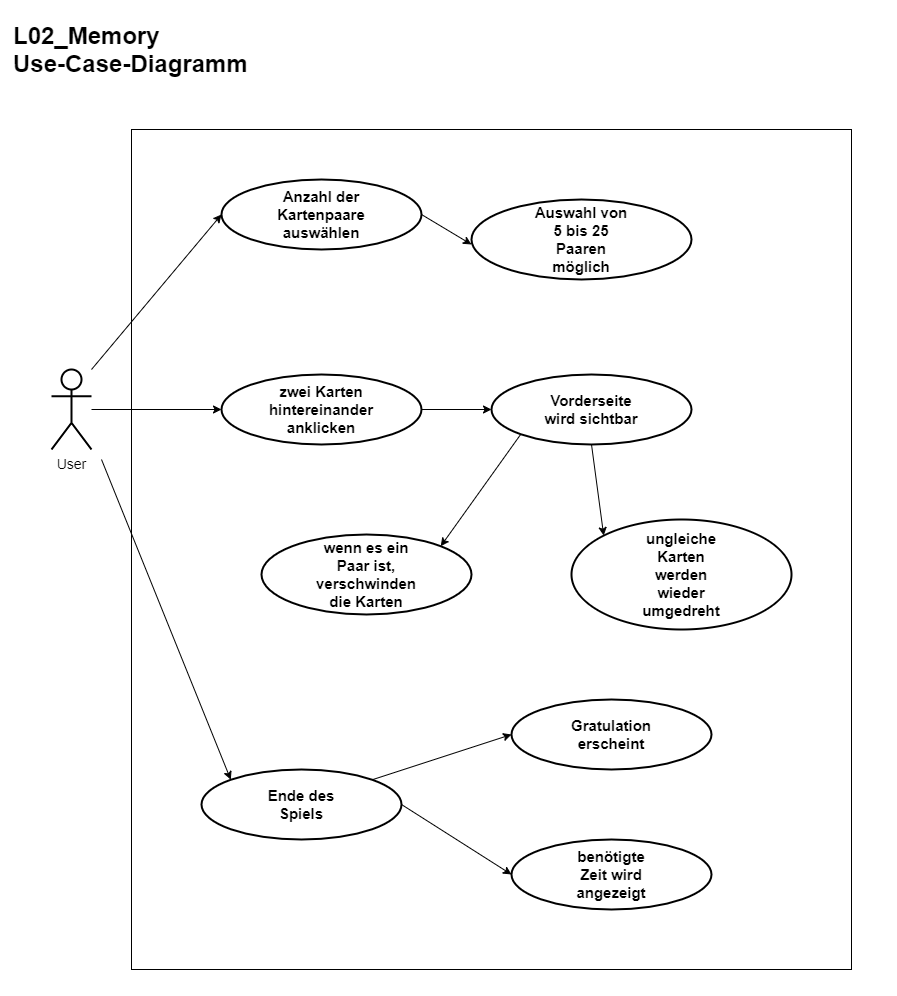

The diagram above was exported from draw.io. Its source (the exported page's mxGraphModel, read from the mxfile embedded in the PNG):
<mxGraphModel dx="1450" dy="1092" grid="1" gridSize="10" guides="1" tooltips="1" connect="1" arrows="1" fold="1" page="1" pageScale="1" pageWidth="2336" pageHeight="1654" math="0" shadow="0">
  <root>
    <mxCell id="0" />
    <mxCell id="1" parent="0" />
    <mxCell id="sS-lSgFz4WIOiACOA7tC-1" value="" style="whiteSpace=wrap;html=1;" parent="1" vertex="1">
      <mxGeometry x="160" y="160" width="720" height="840" as="geometry" />
    </mxCell>
    <mxCell id="sS-lSgFz4WIOiACOA7tC-2" value="&lt;h1&gt;L02_Memory&lt;br&gt;Use-Case-Diagramm&lt;/h1&gt;" style="text;html=1;strokeColor=none;fillColor=none;align=left;verticalAlign=middle;whiteSpace=wrap;rounded=0;" parent="1" vertex="1">
      <mxGeometry x="40" y="40" width="280" height="80" as="geometry" />
    </mxCell>
    <mxCell id="sS-lSgFz4WIOiACOA7tC-3" value="&lt;font style=&quot;font-size: 14px&quot;&gt;User&lt;/font&gt;" style="shape=umlActor;verticalLabelPosition=bottom;verticalAlign=top;html=1;outlineConnect=0;strokeWidth=2;" parent="1" vertex="1">
      <mxGeometry x="80" y="400" width="40" height="80" as="geometry" />
    </mxCell>
    <mxCell id="sS-lSgFz4WIOiACOA7tC-5" value="" style="ellipse;whiteSpace=wrap;html=1;strokeWidth=2;fillColor=#ffffff;" parent="1" vertex="1">
      <mxGeometry x="250" y="210" width="200" height="70" as="geometry" />
    </mxCell>
    <mxCell id="sS-lSgFz4WIOiACOA7tC-6" value="&lt;font style=&quot;font-size: 15px&quot;&gt;&lt;b&gt;Anzahl der Kartenpaare auswählen&lt;/b&gt;&lt;/font&gt;" style="text;html=1;strokeColor=none;fillColor=none;align=center;verticalAlign=middle;whiteSpace=wrap;rounded=0;" parent="1" vertex="1">
      <mxGeometry x="300" y="222.5" width="100" height="45" as="geometry" />
    </mxCell>
    <mxCell id="sS-lSgFz4WIOiACOA7tC-7" value="" style="ellipse;whiteSpace=wrap;html=1;strokeWidth=2;fillColor=#ffffff;" parent="1" vertex="1">
      <mxGeometry x="250" y="405" width="200" height="70" as="geometry" />
    </mxCell>
    <mxCell id="sS-lSgFz4WIOiACOA7tC-8" value="&lt;font style=&quot;font-size: 15px&quot;&gt;&lt;b&gt;zwei Karten hintereinander anklicken&lt;/b&gt;&lt;/font&gt;" style="text;html=1;strokeColor=none;fillColor=none;align=center;verticalAlign=middle;whiteSpace=wrap;rounded=0;" parent="1" vertex="1">
      <mxGeometry x="300" y="417.5" width="100" height="45" as="geometry" />
    </mxCell>
    <mxCell id="sS-lSgFz4WIOiACOA7tC-9" value="" style="ellipse;whiteSpace=wrap;html=1;strokeWidth=2;fillColor=#ffffff;" parent="1" vertex="1">
      <mxGeometry x="500" y="230" width="220" height="80" as="geometry" />
    </mxCell>
    <mxCell id="sS-lSgFz4WIOiACOA7tC-10" value="&lt;font size=&quot;1&quot;&gt;&lt;b style=&quot;font-size: 15px&quot;&gt;Auswahl von 5 bis 25 Paaren möglich&lt;/b&gt;&lt;/font&gt;" style="text;html=1;strokeColor=none;fillColor=none;align=center;verticalAlign=middle;whiteSpace=wrap;rounded=0;" parent="1" vertex="1">
      <mxGeometry x="560" y="251.25" width="100" height="37.5" as="geometry" />
    </mxCell>
    <mxCell id="sS-lSgFz4WIOiACOA7tC-12" value="" style="endArrow=classic;html=1;exitX=1;exitY=0.5;exitDx=0;exitDy=0;" parent="1" source="sS-lSgFz4WIOiACOA7tC-5" edge="1">
      <mxGeometry width="50" height="50" relative="1" as="geometry">
        <mxPoint x="449.9999999999998" y="300" as="sourcePoint" />
        <mxPoint x="500" y="275" as="targetPoint" />
      </mxGeometry>
    </mxCell>
    <mxCell id="sS-lSgFz4WIOiACOA7tC-13" value="" style="endArrow=classic;html=1;entryX=0;entryY=0.5;entryDx=0;entryDy=0;" parent="1" target="sS-lSgFz4WIOiACOA7tC-5" edge="1">
      <mxGeometry width="50" height="50" relative="1" as="geometry">
        <mxPoint x="120" y="400" as="sourcePoint" />
        <mxPoint x="170" y="350" as="targetPoint" />
      </mxGeometry>
    </mxCell>
    <mxCell id="sS-lSgFz4WIOiACOA7tC-14" value="" style="ellipse;whiteSpace=wrap;html=1;strokeWidth=2;fillColor=#ffffff;" parent="1" vertex="1">
      <mxGeometry x="520" y="405" width="200" height="70" as="geometry" />
    </mxCell>
    <mxCell id="sS-lSgFz4WIOiACOA7tC-15" value="&lt;span style=&quot;font-size: 15px&quot;&gt;&lt;b&gt;Vorderseite wird sichtbar&lt;br&gt;&lt;/b&gt;&lt;/span&gt;" style="text;html=1;strokeColor=none;fillColor=none;align=center;verticalAlign=middle;whiteSpace=wrap;rounded=0;" parent="1" vertex="1">
      <mxGeometry x="570" y="417.5" width="100" height="45" as="geometry" />
    </mxCell>
    <mxCell id="sS-lSgFz4WIOiACOA7tC-18" value="" style="endArrow=classic;html=1;exitX=1;exitY=0.5;exitDx=0;exitDy=0;entryX=0;entryY=0.5;entryDx=0;entryDy=0;" parent="1" source="sS-lSgFz4WIOiACOA7tC-7" target="sS-lSgFz4WIOiACOA7tC-14" edge="1">
      <mxGeometry width="50" height="50" relative="1" as="geometry">
        <mxPoint x="460" y="540" as="sourcePoint" />
        <mxPoint x="510" y="490" as="targetPoint" />
      </mxGeometry>
    </mxCell>
    <mxCell id="sS-lSgFz4WIOiACOA7tC-19" value="" style="endArrow=classic;html=1;entryX=0;entryY=0.5;entryDx=0;entryDy=0;" parent="1" source="sS-lSgFz4WIOiACOA7tC-3" target="sS-lSgFz4WIOiACOA7tC-7" edge="1">
      <mxGeometry width="50" height="50" relative="1" as="geometry">
        <mxPoint x="200" y="540" as="sourcePoint" />
        <mxPoint x="250" y="490" as="targetPoint" />
      </mxGeometry>
    </mxCell>
    <mxCell id="sS-lSgFz4WIOiACOA7tC-20" value="" style="ellipse;whiteSpace=wrap;html=1;strokeWidth=2;fillColor=#ffffff;" parent="1" vertex="1">
      <mxGeometry x="290" y="565" width="210" height="80" as="geometry" />
    </mxCell>
    <mxCell id="sS-lSgFz4WIOiACOA7tC-21" value="&lt;span style=&quot;font-size: 15px&quot;&gt;&lt;b&gt;wenn es ein Paar ist, verschwinden die Karten&lt;/b&gt;&lt;/span&gt;" style="text;html=1;strokeColor=none;fillColor=none;align=center;verticalAlign=middle;whiteSpace=wrap;rounded=0;" parent="1" vertex="1">
      <mxGeometry x="345" y="582.5" width="100" height="45" as="geometry" />
    </mxCell>
    <mxCell id="sS-lSgFz4WIOiACOA7tC-22" value="" style="ellipse;whiteSpace=wrap;html=1;strokeWidth=2;fillColor=#ffffff;" parent="1" vertex="1">
      <mxGeometry x="600" y="550" width="220" height="110" as="geometry" />
    </mxCell>
    <mxCell id="sS-lSgFz4WIOiACOA7tC-23" value="&lt;font style=&quot;font-size: 15px&quot;&gt;&lt;b&gt;ungleiche Karten werden wieder umgedreht&lt;/b&gt;&lt;/font&gt;" style="text;html=1;strokeColor=none;fillColor=none;align=center;verticalAlign=middle;whiteSpace=wrap;rounded=0;" parent="1" vertex="1">
      <mxGeometry x="660" y="582.5" width="100" height="45" as="geometry" />
    </mxCell>
    <mxCell id="sS-lSgFz4WIOiACOA7tC-25" value="" style="endArrow=classic;html=1;entryX=1;entryY=0;entryDx=0;entryDy=0;exitX=0;exitY=1;exitDx=0;exitDy=0;" parent="1" source="sS-lSgFz4WIOiACOA7tC-14" target="sS-lSgFz4WIOiACOA7tC-20" edge="1">
      <mxGeometry width="50" height="50" relative="1" as="geometry">
        <mxPoint x="420" y="520" as="sourcePoint" />
        <mxPoint x="470" y="470" as="targetPoint" />
      </mxGeometry>
    </mxCell>
    <mxCell id="sS-lSgFz4WIOiACOA7tC-26" value="" style="endArrow=classic;html=1;exitX=0.5;exitY=1;exitDx=0;exitDy=0;entryX=0;entryY=0;entryDx=0;entryDy=0;" parent="1" source="sS-lSgFz4WIOiACOA7tC-14" target="sS-lSgFz4WIOiACOA7tC-22" edge="1">
      <mxGeometry width="50" height="50" relative="1" as="geometry">
        <mxPoint x="660" y="540" as="sourcePoint" />
        <mxPoint x="710" y="490" as="targetPoint" />
      </mxGeometry>
    </mxCell>
    <mxCell id="sS-lSgFz4WIOiACOA7tC-27" value="" style="ellipse;whiteSpace=wrap;html=1;strokeWidth=2;fillColor=#ffffff;" parent="1" vertex="1">
      <mxGeometry x="230" y="800" width="200" height="70" as="geometry" />
    </mxCell>
    <mxCell id="sS-lSgFz4WIOiACOA7tC-28" value="&lt;font style=&quot;font-size: 15px&quot;&gt;&lt;b&gt;Ende des Spiels&lt;/b&gt;&lt;/font&gt;" style="text;html=1;strokeColor=none;fillColor=none;align=center;verticalAlign=middle;whiteSpace=wrap;rounded=0;" parent="1" vertex="1">
      <mxGeometry x="280" y="812.5" width="100" height="45" as="geometry" />
    </mxCell>
    <mxCell id="sS-lSgFz4WIOiACOA7tC-29" value="" style="ellipse;whiteSpace=wrap;html=1;strokeWidth=2;fillColor=#ffffff;" parent="1" vertex="1">
      <mxGeometry x="540" y="730" width="200" height="70" as="geometry" />
    </mxCell>
    <mxCell id="sS-lSgFz4WIOiACOA7tC-30" value="&lt;font style=&quot;font-size: 15px&quot;&gt;&lt;b&gt;Gratulation erscheint&lt;/b&gt;&lt;/font&gt;" style="text;html=1;strokeColor=none;fillColor=none;align=center;verticalAlign=middle;whiteSpace=wrap;rounded=0;" parent="1" vertex="1">
      <mxGeometry x="590" y="742.5" width="100" height="45" as="geometry" />
    </mxCell>
    <mxCell id="sS-lSgFz4WIOiACOA7tC-31" value="" style="ellipse;whiteSpace=wrap;html=1;strokeWidth=2;fillColor=#ffffff;" parent="1" vertex="1">
      <mxGeometry x="540" y="870" width="200" height="70" as="geometry" />
    </mxCell>
    <mxCell id="sS-lSgFz4WIOiACOA7tC-32" value="&lt;font style=&quot;font-size: 15px&quot;&gt;&lt;b&gt;benötigte Zeit wird angezeigt&lt;/b&gt;&lt;/font&gt;" style="text;html=1;strokeColor=none;fillColor=none;align=center;verticalAlign=middle;whiteSpace=wrap;rounded=0;" parent="1" vertex="1">
      <mxGeometry x="590" y="882.5" width="100" height="45" as="geometry" />
    </mxCell>
    <mxCell id="sS-lSgFz4WIOiACOA7tC-34" value="" style="endArrow=classic;html=1;entryX=0;entryY=0.5;entryDx=0;entryDy=0;exitX=1;exitY=0;exitDx=0;exitDy=0;" parent="1" source="sS-lSgFz4WIOiACOA7tC-27" target="sS-lSgFz4WIOiACOA7tC-29" edge="1">
      <mxGeometry width="50" height="50" relative="1" as="geometry">
        <mxPoint x="420" y="850" as="sourcePoint" />
        <mxPoint x="470" y="800" as="targetPoint" />
      </mxGeometry>
    </mxCell>
    <mxCell id="sS-lSgFz4WIOiACOA7tC-35" value="" style="endArrow=classic;html=1;entryX=0;entryY=0.5;entryDx=0;entryDy=0;exitX=1;exitY=0.5;exitDx=0;exitDy=0;" parent="1" source="sS-lSgFz4WIOiACOA7tC-27" target="sS-lSgFz4WIOiACOA7tC-31" edge="1">
      <mxGeometry width="50" height="50" relative="1" as="geometry">
        <mxPoint x="420" y="850" as="sourcePoint" />
        <mxPoint x="470" y="800" as="targetPoint" />
      </mxGeometry>
    </mxCell>
    <mxCell id="sS-lSgFz4WIOiACOA7tC-36" value="" style="endArrow=classic;html=1;entryX=0;entryY=0;entryDx=0;entryDy=0;" parent="1" target="sS-lSgFz4WIOiACOA7tC-27" edge="1">
      <mxGeometry width="50" height="50" relative="1" as="geometry">
        <mxPoint x="130" y="490" as="sourcePoint" />
        <mxPoint x="470" y="800" as="targetPoint" />
      </mxGeometry>
    </mxCell>
  </root>
</mxGraphModel>